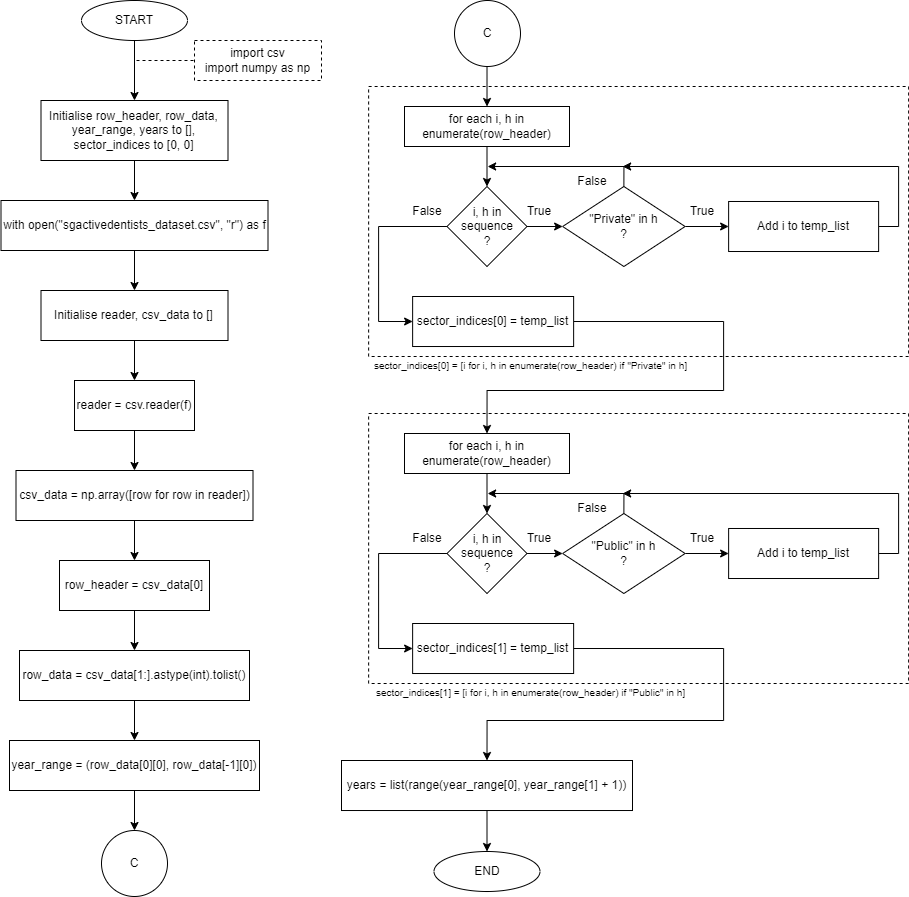

The diagram above was exported from draw.io. Its source (the exported page's mxGraphModel, read from the mxfile embedded in the PNG):
<mxGraphModel dx="1113" dy="637" grid="1" gridSize="10" guides="1" tooltips="1" connect="1" arrows="1" fold="1" page="1" pageScale="1" pageWidth="850" pageHeight="1100" math="0" shadow="0">
  <root>
    <mxCell id="0" />
    <mxCell id="1" parent="0" />
    <mxCell id="lIGNX0l5fL5t18vdJb74-40" value="" style="rounded=0;whiteSpace=wrap;html=1;glass=0;fillColor=none;dashed=1;" vertex="1" parent="1">
      <mxGeometry x="487.13" y="86" width="540" height="270" as="geometry" />
    </mxCell>
    <mxCell id="lIGNX0l5fL5t18vdJb74-1" value="" style="edgeStyle=orthogonalEdgeStyle;rounded=0;orthogonalLoop=1;jettySize=auto;html=1;" edge="1" parent="1" source="lIGNX0l5fL5t18vdJb74-2">
      <mxGeometry relative="1" as="geometry">
        <mxPoint x="253" y="100" as="targetPoint" />
      </mxGeometry>
    </mxCell>
    <mxCell id="lIGNX0l5fL5t18vdJb74-2" value="START" style="ellipse;whiteSpace=wrap;html=1;rounded=0;" vertex="1" parent="1">
      <mxGeometry x="200" width="106" height="40" as="geometry" />
    </mxCell>
    <mxCell id="lIGNX0l5fL5t18vdJb74-3" value="&lt;div&gt;import csv&lt;/div&gt;&lt;div&gt;import numpy as np&lt;/div&gt;" style="rounded=0;whiteSpace=wrap;html=1;glass=0;dashed=1;" vertex="1" parent="1">
      <mxGeometry x="313" y="40" width="127" height="40" as="geometry" />
    </mxCell>
    <mxCell id="lIGNX0l5fL5t18vdJb74-4" value="" style="endArrow=none;dashed=1;html=1;rounded=0;strokeColor=default;entryX=0;entryY=0.5;entryDx=0;entryDy=0;" edge="1" parent="1" target="lIGNX0l5fL5t18vdJb74-3">
      <mxGeometry width="50" height="50" relative="1" as="geometry">
        <mxPoint x="255" y="60" as="sourcePoint" />
        <mxPoint x="465" y="290" as="targetPoint" />
      </mxGeometry>
    </mxCell>
    <mxCell id="lIGNX0l5fL5t18vdJb74-7" value="" style="edgeStyle=orthogonalEdgeStyle;rounded=0;orthogonalLoop=1;jettySize=auto;html=1;" edge="1" parent="1" source="lIGNX0l5fL5t18vdJb74-5" target="lIGNX0l5fL5t18vdJb74-6">
      <mxGeometry relative="1" as="geometry" />
    </mxCell>
    <mxCell id="lIGNX0l5fL5t18vdJb74-5" value="Initialise row_header, row_data, year_range, years to [], sector_indices to [0, 0]" style="rounded=0;whiteSpace=wrap;html=1;" vertex="1" parent="1">
      <mxGeometry x="159.5" y="100" width="187" height="60" as="geometry" />
    </mxCell>
    <mxCell id="lIGNX0l5fL5t18vdJb74-11" value="" style="edgeStyle=orthogonalEdgeStyle;rounded=0;orthogonalLoop=1;jettySize=auto;html=1;" edge="1" parent="1" source="lIGNX0l5fL5t18vdJb74-6" target="lIGNX0l5fL5t18vdJb74-10">
      <mxGeometry relative="1" as="geometry" />
    </mxCell>
    <mxCell id="lIGNX0l5fL5t18vdJb74-6" value="with open(&quot;sgactivedentists_dataset.csv&quot;, &quot;r&quot;) as f" style="rounded=0;whiteSpace=wrap;html=1;" vertex="1" parent="1">
      <mxGeometry x="119.5" y="200" width="267" height="50" as="geometry" />
    </mxCell>
    <mxCell id="lIGNX0l5fL5t18vdJb74-14" value="" style="edgeStyle=orthogonalEdgeStyle;rounded=0;orthogonalLoop=1;jettySize=auto;html=1;" edge="1" parent="1" source="lIGNX0l5fL5t18vdJb74-8" target="lIGNX0l5fL5t18vdJb74-13">
      <mxGeometry relative="1" as="geometry" />
    </mxCell>
    <mxCell id="lIGNX0l5fL5t18vdJb74-8" value="reader = csv.reader(f)" style="whiteSpace=wrap;html=1;rounded=0;" vertex="1" parent="1">
      <mxGeometry x="193" y="380" width="120" height="50" as="geometry" />
    </mxCell>
    <mxCell id="lIGNX0l5fL5t18vdJb74-12" value="" style="edgeStyle=orthogonalEdgeStyle;rounded=0;orthogonalLoop=1;jettySize=auto;html=1;" edge="1" parent="1" source="lIGNX0l5fL5t18vdJb74-10" target="lIGNX0l5fL5t18vdJb74-8">
      <mxGeometry relative="1" as="geometry" />
    </mxCell>
    <mxCell id="lIGNX0l5fL5t18vdJb74-10" value="Initialise reader, csv_data to []" style="rounded=0;whiteSpace=wrap;html=1;" vertex="1" parent="1">
      <mxGeometry x="159.5" y="290" width="187" height="50" as="geometry" />
    </mxCell>
    <mxCell id="lIGNX0l5fL5t18vdJb74-16" value="" style="edgeStyle=orthogonalEdgeStyle;rounded=0;orthogonalLoop=1;jettySize=auto;html=1;" edge="1" parent="1" source="lIGNX0l5fL5t18vdJb74-13" target="lIGNX0l5fL5t18vdJb74-15">
      <mxGeometry relative="1" as="geometry" />
    </mxCell>
    <mxCell id="lIGNX0l5fL5t18vdJb74-13" value="csv_data = np.array([row for row in reader])" style="rounded=0;whiteSpace=wrap;html=1;" vertex="1" parent="1">
      <mxGeometry x="134.5" y="470" width="237" height="50" as="geometry" />
    </mxCell>
    <mxCell id="lIGNX0l5fL5t18vdJb74-19" value="" style="edgeStyle=orthogonalEdgeStyle;rounded=0;orthogonalLoop=1;jettySize=auto;html=1;" edge="1" parent="1" source="lIGNX0l5fL5t18vdJb74-15" target="lIGNX0l5fL5t18vdJb74-18">
      <mxGeometry relative="1" as="geometry" />
    </mxCell>
    <mxCell id="lIGNX0l5fL5t18vdJb74-15" value="row_header = csv_data[0]" style="rounded=0;whiteSpace=wrap;html=1;" vertex="1" parent="1">
      <mxGeometry x="178" y="560" width="150" height="50" as="geometry" />
    </mxCell>
    <mxCell id="lIGNX0l5fL5t18vdJb74-21" value="" style="edgeStyle=orthogonalEdgeStyle;rounded=0;orthogonalLoop=1;jettySize=auto;html=1;" edge="1" parent="1" source="lIGNX0l5fL5t18vdJb74-18" target="lIGNX0l5fL5t18vdJb74-20">
      <mxGeometry relative="1" as="geometry" />
    </mxCell>
    <mxCell id="lIGNX0l5fL5t18vdJb74-18" value="row_data = csv_data[1:].astype(int).tolist()" style="rounded=0;whiteSpace=wrap;html=1;" vertex="1" parent="1">
      <mxGeometry x="138" y="650" width="230" height="50" as="geometry" />
    </mxCell>
    <mxCell id="lIGNX0l5fL5t18vdJb74-58" value="" style="edgeStyle=orthogonalEdgeStyle;rounded=0;orthogonalLoop=1;jettySize=auto;html=1;" edge="1" parent="1" source="lIGNX0l5fL5t18vdJb74-20" target="lIGNX0l5fL5t18vdJb74-57">
      <mxGeometry relative="1" as="geometry" />
    </mxCell>
    <mxCell id="lIGNX0l5fL5t18vdJb74-20" value="year_range = (row_data[0][0], row_data[-1][0])" style="rounded=0;whiteSpace=wrap;html=1;" vertex="1" parent="1">
      <mxGeometry x="128" y="740" width="250" height="50" as="geometry" />
    </mxCell>
    <mxCell id="lIGNX0l5fL5t18vdJb74-41" value="" style="edgeStyle=orthogonalEdgeStyle;rounded=0;orthogonalLoop=1;jettySize=auto;html=1;" edge="1" parent="1" target="lIGNX0l5fL5t18vdJb74-43">
      <mxGeometry relative="1" as="geometry">
        <mxPoint x="605.505" y="66" as="sourcePoint" />
      </mxGeometry>
    </mxCell>
    <mxCell id="lIGNX0l5fL5t18vdJb74-42" value="" style="edgeStyle=orthogonalEdgeStyle;rounded=0;orthogonalLoop=1;jettySize=auto;html=1;" edge="1" parent="1" source="lIGNX0l5fL5t18vdJb74-43" target="lIGNX0l5fL5t18vdJb74-46">
      <mxGeometry relative="1" as="geometry" />
    </mxCell>
    <mxCell id="lIGNX0l5fL5t18vdJb74-43" value="for each i, h in enumerate(row_header)" style="rounded=0;whiteSpace=wrap;html=1;" vertex="1" parent="1">
      <mxGeometry x="523" y="106" width="165" height="40" as="geometry" />
    </mxCell>
    <mxCell id="lIGNX0l5fL5t18vdJb74-44" value="" style="edgeStyle=orthogonalEdgeStyle;rounded=0;orthogonalLoop=1;jettySize=auto;html=1;" edge="1" parent="1" source="lIGNX0l5fL5t18vdJb74-46" target="lIGNX0l5fL5t18vdJb74-49">
      <mxGeometry relative="1" as="geometry" />
    </mxCell>
    <mxCell id="lIGNX0l5fL5t18vdJb74-45" style="edgeStyle=orthogonalEdgeStyle;rounded=0;orthogonalLoop=1;jettySize=auto;html=1;exitX=0;exitY=0.5;exitDx=0;exitDy=0;entryX=0;entryY=0.5;entryDx=0;entryDy=0;" edge="1" parent="1" source="lIGNX0l5fL5t18vdJb74-46" target="lIGNX0l5fL5t18vdJb74-56">
      <mxGeometry relative="1" as="geometry">
        <mxPoint x="497.13" y="326" as="targetPoint" />
        <Array as="points">
          <mxPoint x="497.13" y="226" />
          <mxPoint x="497.13" y="321" />
        </Array>
      </mxGeometry>
    </mxCell>
    <mxCell id="lIGNX0l5fL5t18vdJb74-46" value="i, h in sequence&lt;br&gt;?" style="rhombus;whiteSpace=wrap;html=1;" vertex="1" parent="1">
      <mxGeometry x="565.5" y="186" width="80" height="80" as="geometry" />
    </mxCell>
    <mxCell id="lIGNX0l5fL5t18vdJb74-47" value="" style="edgeStyle=orthogonalEdgeStyle;rounded=0;orthogonalLoop=1;jettySize=auto;html=1;" edge="1" parent="1" source="lIGNX0l5fL5t18vdJb74-49" target="lIGNX0l5fL5t18vdJb74-52">
      <mxGeometry relative="1" as="geometry" />
    </mxCell>
    <mxCell id="lIGNX0l5fL5t18vdJb74-48" style="edgeStyle=orthogonalEdgeStyle;rounded=0;orthogonalLoop=1;jettySize=auto;html=1;exitX=0.5;exitY=0;exitDx=0;exitDy=0;" edge="1" parent="1" source="lIGNX0l5fL5t18vdJb74-49">
      <mxGeometry relative="1" as="geometry">
        <mxPoint x="606.13" y="166" as="targetPoint" />
        <Array as="points">
          <mxPoint x="742.13" y="166" />
        </Array>
      </mxGeometry>
    </mxCell>
    <mxCell id="lIGNX0l5fL5t18vdJb74-49" value="&quot;Private&quot; in h&lt;br&gt;?" style="rhombus;whiteSpace=wrap;html=1;" vertex="1" parent="1">
      <mxGeometry x="681.13" y="186" width="122.5" height="80" as="geometry" />
    </mxCell>
    <mxCell id="lIGNX0l5fL5t18vdJb74-50" value="True" style="text;html=1;strokeColor=none;fillColor=none;align=center;verticalAlign=middle;whiteSpace=wrap;rounded=0;" vertex="1" parent="1">
      <mxGeometry x="628" y="196" width="60" height="30" as="geometry" />
    </mxCell>
    <mxCell id="lIGNX0l5fL5t18vdJb74-51" style="edgeStyle=orthogonalEdgeStyle;rounded=0;orthogonalLoop=1;jettySize=auto;html=1;exitX=1;exitY=0.5;exitDx=0;exitDy=0;entryX=1;entryY=0;entryDx=0;entryDy=0;" edge="1" parent="1" source="lIGNX0l5fL5t18vdJb74-52" target="lIGNX0l5fL5t18vdJb74-54">
      <mxGeometry relative="1" as="geometry">
        <mxPoint x="1017.1300000000001" y="166" as="targetPoint" />
        <Array as="points">
          <mxPoint x="1017.1300000000001" y="226" />
          <mxPoint x="1017.1300000000001" y="166" />
        </Array>
      </mxGeometry>
    </mxCell>
    <mxCell id="lIGNX0l5fL5t18vdJb74-52" value="Add i to temp_list" style="rounded=0;whiteSpace=wrap;html=1;" vertex="1" parent="1">
      <mxGeometry x="847.13" y="200.99" width="150" height="50.02" as="geometry" />
    </mxCell>
    <mxCell id="lIGNX0l5fL5t18vdJb74-53" value="True" style="text;html=1;strokeColor=none;fillColor=none;align=center;verticalAlign=middle;whiteSpace=wrap;rounded=0;" vertex="1" parent="1">
      <mxGeometry x="791.13" y="196" width="60" height="30" as="geometry" />
    </mxCell>
    <mxCell id="lIGNX0l5fL5t18vdJb74-54" value="False" style="text;html=1;strokeColor=none;fillColor=none;align=center;verticalAlign=middle;whiteSpace=wrap;rounded=0;" vertex="1" parent="1">
      <mxGeometry x="681.13" y="166" width="60" height="30" as="geometry" />
    </mxCell>
    <mxCell id="lIGNX0l5fL5t18vdJb74-55" value="False" style="text;html=1;strokeColor=none;fillColor=none;align=center;verticalAlign=middle;whiteSpace=wrap;rounded=0;" vertex="1" parent="1">
      <mxGeometry x="516.1999999999999" y="196" width="60" height="30" as="geometry" />
    </mxCell>
    <mxCell id="lIGNX0l5fL5t18vdJb74-81" style="edgeStyle=orthogonalEdgeStyle;rounded=0;orthogonalLoop=1;jettySize=auto;html=1;exitX=1;exitY=0.5;exitDx=0;exitDy=0;entryX=0.5;entryY=0;entryDx=0;entryDy=0;" edge="1" parent="1" source="lIGNX0l5fL5t18vdJb74-56" target="lIGNX0l5fL5t18vdJb74-64">
      <mxGeometry relative="1" as="geometry">
        <mxPoint x="602.13" y="390" as="targetPoint" />
        <Array as="points">
          <mxPoint x="842.13" y="321" />
          <mxPoint x="842.13" y="390" />
          <mxPoint x="605.13" y="390" />
        </Array>
      </mxGeometry>
    </mxCell>
    <mxCell id="lIGNX0l5fL5t18vdJb74-56" value="sector_indices[0] = temp_list" style="rounded=0;whiteSpace=wrap;html=1;" vertex="1" parent="1">
      <mxGeometry x="531.13" y="296" width="161" height="50.02" as="geometry" />
    </mxCell>
    <mxCell id="lIGNX0l5fL5t18vdJb74-57" value="C" style="ellipse;whiteSpace=wrap;html=1;aspect=fixed;" vertex="1" parent="1">
      <mxGeometry x="220" y="830" width="66" height="66" as="geometry" />
    </mxCell>
    <mxCell id="lIGNX0l5fL5t18vdJb74-59" value="C" style="ellipse;whiteSpace=wrap;html=1;aspect=fixed;" vertex="1" parent="1">
      <mxGeometry x="573" width="66" height="66" as="geometry" />
    </mxCell>
    <mxCell id="lIGNX0l5fL5t18vdJb74-60" value="&lt;font style=&quot;font-size: 10px;&quot;&gt;sector_indices[0] = [i for i, h in enumerate(row_header) if &quot;Private&quot; in h]&lt;/font&gt;" style="text;html=1;strokeColor=none;fillColor=none;align=center;verticalAlign=middle;whiteSpace=wrap;rounded=0;glass=0;dashed=1;" vertex="1" parent="1">
      <mxGeometry x="487.13" y="350" width="325" height="30" as="geometry" />
    </mxCell>
    <mxCell id="lIGNX0l5fL5t18vdJb74-61" value="" style="rounded=0;whiteSpace=wrap;html=1;glass=0;fillColor=none;dashed=1;" vertex="1" parent="1">
      <mxGeometry x="487.13" y="413" width="540" height="270" as="geometry" />
    </mxCell>
    <mxCell id="lIGNX0l5fL5t18vdJb74-63" value="" style="edgeStyle=orthogonalEdgeStyle;rounded=0;orthogonalLoop=1;jettySize=auto;html=1;" edge="1" parent="1" source="lIGNX0l5fL5t18vdJb74-64" target="lIGNX0l5fL5t18vdJb74-67">
      <mxGeometry relative="1" as="geometry" />
    </mxCell>
    <mxCell id="lIGNX0l5fL5t18vdJb74-64" value="for each i, h in enumerate(row_header)" style="rounded=0;whiteSpace=wrap;html=1;" vertex="1" parent="1">
      <mxGeometry x="523" y="433" width="165" height="40" as="geometry" />
    </mxCell>
    <mxCell id="lIGNX0l5fL5t18vdJb74-65" value="" style="edgeStyle=orthogonalEdgeStyle;rounded=0;orthogonalLoop=1;jettySize=auto;html=1;" edge="1" parent="1" source="lIGNX0l5fL5t18vdJb74-67" target="lIGNX0l5fL5t18vdJb74-70">
      <mxGeometry relative="1" as="geometry" />
    </mxCell>
    <mxCell id="lIGNX0l5fL5t18vdJb74-66" style="edgeStyle=orthogonalEdgeStyle;rounded=0;orthogonalLoop=1;jettySize=auto;html=1;exitX=0;exitY=0.5;exitDx=0;exitDy=0;entryX=0;entryY=0.5;entryDx=0;entryDy=0;" edge="1" parent="1" source="lIGNX0l5fL5t18vdJb74-67" target="lIGNX0l5fL5t18vdJb74-77">
      <mxGeometry relative="1" as="geometry">
        <mxPoint x="497.13" y="653" as="targetPoint" />
        <Array as="points">
          <mxPoint x="497.13" y="553" />
          <mxPoint x="497.13" y="648" />
        </Array>
      </mxGeometry>
    </mxCell>
    <mxCell id="lIGNX0l5fL5t18vdJb74-67" value="i, h in sequence&lt;br&gt;?" style="rhombus;whiteSpace=wrap;html=1;" vertex="1" parent="1">
      <mxGeometry x="565.5" y="513" width="80" height="80" as="geometry" />
    </mxCell>
    <mxCell id="lIGNX0l5fL5t18vdJb74-68" value="" style="edgeStyle=orthogonalEdgeStyle;rounded=0;orthogonalLoop=1;jettySize=auto;html=1;" edge="1" parent="1" source="lIGNX0l5fL5t18vdJb74-70" target="lIGNX0l5fL5t18vdJb74-73">
      <mxGeometry relative="1" as="geometry" />
    </mxCell>
    <mxCell id="lIGNX0l5fL5t18vdJb74-69" style="edgeStyle=orthogonalEdgeStyle;rounded=0;orthogonalLoop=1;jettySize=auto;html=1;exitX=0.5;exitY=0;exitDx=0;exitDy=0;" edge="1" parent="1" source="lIGNX0l5fL5t18vdJb74-70">
      <mxGeometry relative="1" as="geometry">
        <mxPoint x="606.13" y="493" as="targetPoint" />
        <Array as="points">
          <mxPoint x="742.13" y="493" />
        </Array>
      </mxGeometry>
    </mxCell>
    <mxCell id="lIGNX0l5fL5t18vdJb74-70" value="&quot;Public&quot; in h&lt;br&gt;?" style="rhombus;whiteSpace=wrap;html=1;" vertex="1" parent="1">
      <mxGeometry x="681.13" y="513" width="122.5" height="80" as="geometry" />
    </mxCell>
    <mxCell id="lIGNX0l5fL5t18vdJb74-71" value="True" style="text;html=1;strokeColor=none;fillColor=none;align=center;verticalAlign=middle;whiteSpace=wrap;rounded=0;" vertex="1" parent="1">
      <mxGeometry x="628" y="523" width="60" height="30" as="geometry" />
    </mxCell>
    <mxCell id="lIGNX0l5fL5t18vdJb74-72" style="edgeStyle=orthogonalEdgeStyle;rounded=0;orthogonalLoop=1;jettySize=auto;html=1;exitX=1;exitY=0.5;exitDx=0;exitDy=0;entryX=1;entryY=0;entryDx=0;entryDy=0;" edge="1" parent="1" source="lIGNX0l5fL5t18vdJb74-73" target="lIGNX0l5fL5t18vdJb74-75">
      <mxGeometry relative="1" as="geometry">
        <mxPoint x="1017.1300000000001" y="493" as="targetPoint" />
        <Array as="points">
          <mxPoint x="1017.1300000000001" y="553" />
          <mxPoint x="1017.1300000000001" y="493" />
        </Array>
      </mxGeometry>
    </mxCell>
    <mxCell id="lIGNX0l5fL5t18vdJb74-73" value="Add i to temp_list" style="rounded=0;whiteSpace=wrap;html=1;" vertex="1" parent="1">
      <mxGeometry x="847.13" y="527.99" width="150" height="50.02" as="geometry" />
    </mxCell>
    <mxCell id="lIGNX0l5fL5t18vdJb74-74" value="True" style="text;html=1;strokeColor=none;fillColor=none;align=center;verticalAlign=middle;whiteSpace=wrap;rounded=0;" vertex="1" parent="1">
      <mxGeometry x="791.13" y="523" width="60" height="30" as="geometry" />
    </mxCell>
    <mxCell id="lIGNX0l5fL5t18vdJb74-75" value="False" style="text;html=1;strokeColor=none;fillColor=none;align=center;verticalAlign=middle;whiteSpace=wrap;rounded=0;" vertex="1" parent="1">
      <mxGeometry x="681.13" y="493" width="60" height="30" as="geometry" />
    </mxCell>
    <mxCell id="lIGNX0l5fL5t18vdJb74-76" value="False" style="text;html=1;strokeColor=none;fillColor=none;align=center;verticalAlign=middle;whiteSpace=wrap;rounded=0;" vertex="1" parent="1">
      <mxGeometry x="516.1999999999999" y="523" width="60" height="30" as="geometry" />
    </mxCell>
    <mxCell id="lIGNX0l5fL5t18vdJb74-86" style="edgeStyle=orthogonalEdgeStyle;rounded=0;orthogonalLoop=1;jettySize=auto;html=1;exitX=1;exitY=0.5;exitDx=0;exitDy=0;entryX=0.5;entryY=0;entryDx=0;entryDy=0;" edge="1" parent="1" source="lIGNX0l5fL5t18vdJb74-77" target="lIGNX0l5fL5t18vdJb74-84">
      <mxGeometry relative="1" as="geometry">
        <mxPoint x="602.13" y="720" as="targetPoint" />
        <Array as="points">
          <mxPoint x="842.13" y="648" />
          <mxPoint x="842.13" y="720" />
          <mxPoint x="605.13" y="720" />
        </Array>
      </mxGeometry>
    </mxCell>
    <mxCell id="lIGNX0l5fL5t18vdJb74-77" value="sector_indices[1] = temp_list" style="rounded=0;whiteSpace=wrap;html=1;" vertex="1" parent="1">
      <mxGeometry x="531.13" y="623" width="161" height="50.02" as="geometry" />
    </mxCell>
    <mxCell id="lIGNX0l5fL5t18vdJb74-78" value="&lt;font style=&quot;font-size: 10px;&quot;&gt;sector_indices[1] = [i for i, h in enumerate(row_header) if &quot;Public&quot; in h]&lt;/font&gt;" style="text;html=1;strokeColor=none;fillColor=none;align=center;verticalAlign=middle;whiteSpace=wrap;rounded=0;glass=0;dashed=1;" vertex="1" parent="1">
      <mxGeometry x="487.13" y="677" width="325" height="30" as="geometry" />
    </mxCell>
    <mxCell id="lIGNX0l5fL5t18vdJb74-88" value="" style="edgeStyle=orthogonalEdgeStyle;rounded=0;orthogonalLoop=1;jettySize=auto;html=1;" edge="1" parent="1" source="lIGNX0l5fL5t18vdJb74-84" target="lIGNX0l5fL5t18vdJb74-87">
      <mxGeometry relative="1" as="geometry" />
    </mxCell>
    <mxCell id="lIGNX0l5fL5t18vdJb74-84" value="years = list(range(year_range[0], year_range[1] + 1))" style="rounded=0;whiteSpace=wrap;html=1;" vertex="1" parent="1">
      <mxGeometry x="460" y="760" width="291" height="50.02" as="geometry" />
    </mxCell>
    <mxCell id="lIGNX0l5fL5t18vdJb74-87" value="END" style="ellipse;whiteSpace=wrap;html=1;rounded=0;" vertex="1" parent="1">
      <mxGeometry x="552.5" y="851" width="106" height="40" as="geometry" />
    </mxCell>
  </root>
</mxGraphModel>